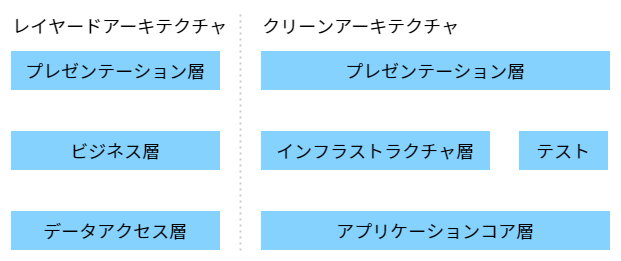

The diagram above was exported from draw.io. Its source (the exported page's mxGraphModel, read from the mxfile embedded in the PNG):
<mxGraphModel dx="1556" dy="785" grid="1" gridSize="10" guides="1" tooltips="1" connect="1" arrows="1" fold="1" page="1" pageScale="1" pageWidth="1169" pageHeight="827" math="0" shadow="0">
  <root>
    <mxCell id="0" />
    <mxCell id="1" parent="0" />
    <mxCell id="28" value="" style="rounded=0;whiteSpace=wrap;html=1;fillColor=none;strokeColor=none;" parent="1" vertex="1">
      <mxGeometry x="40" y="40" width="620" height="260" as="geometry" />
    </mxCell>
    <mxCell id="29" value="データアクセス層" style="rounded=0;whiteSpace=wrap;html=1;fillColor=#85D2FF;strokeColor=#FFFFFF;fontColor=#000000;fontFamily=Noto Sans JP;fontSource=https%3A%2F%2Ffonts.googleapis.com%2Fcss%3Ffamily%3DNoto%2BSans%2BJP;fontSize=18;" parent="1" vertex="1">
      <mxGeometry x="50" y="250" width="210" height="40" as="geometry" />
    </mxCell>
    <mxCell id="30" style="edgeStyle=none;html=1;exitX=0.5;exitY=1;exitDx=0;exitDy=0;entryX=0.5;entryY=0;entryDx=0;entryDy=0;fontFamily=Noto Sans JP;fontSource=https%3A%2F%2Ffonts.googleapis.com%2Fcss%3Ffamily%3DNoto%2BSans%2BJP;fontSize=18;fontColor=#000000;endArrow=open;endFill=0;strokeColor=#FFFFFF;" parent="1" source="31" target="29" edge="1">
      <mxGeometry relative="1" as="geometry" />
    </mxCell>
    <mxCell id="31" value="ビジネス層" style="rounded=0;whiteSpace=wrap;html=1;fillColor=#85D2FF;strokeColor=#FFFFFF;fontColor=#000000;fontFamily=Noto Sans JP;fontSource=https%3A%2F%2Ffonts.googleapis.com%2Fcss%3Ffamily%3DNoto%2BSans%2BJP;fontSize=18;" parent="1" vertex="1">
      <mxGeometry x="50" y="170" width="210" height="40" as="geometry" />
    </mxCell>
    <mxCell id="32" style="edgeStyle=none;html=1;exitX=0.5;exitY=1;exitDx=0;exitDy=0;fontFamily=Noto Sans JP;fontSource=https%3A%2F%2Ffonts.googleapis.com%2Fcss%3Ffamily%3DNoto%2BSans%2BJP;fontSize=18;fontColor=#000000;strokeColor=#FFFFFF;endArrow=open;endFill=0;" parent="1" source="33" target="31" edge="1">
      <mxGeometry relative="1" as="geometry" />
    </mxCell>
    <mxCell id="33" value="プレゼンテーション層" style="rounded=0;whiteSpace=wrap;html=1;fillColor=#85D2FF;strokeColor=#FFFFFF;fontColor=#000000;fontFamily=Noto Sans JP;fontSource=https%3A%2F%2Ffonts.googleapis.com%2Fcss%3Ffamily%3DNoto%2BSans%2BJP;fontSize=18;" parent="1" vertex="1">
      <mxGeometry x="50" y="90" width="210" height="40" as="geometry" />
    </mxCell>
    <mxCell id="34" value="プレゼンテーション層" style="rounded=0;whiteSpace=wrap;html=1;fillColor=#85D2FF;strokeColor=#FFFFFF;fontColor=#000000;fontFamily=Noto Sans JP;fontSource=https%3A%2F%2Ffonts.googleapis.com%2Fcss%3Ffamily%3DNoto%2BSans%2BJP;fontSize=18;" parent="1" vertex="1">
      <mxGeometry x="300" y="90" width="350" height="40" as="geometry" />
    </mxCell>
    <mxCell id="35" style="edgeStyle=none;html=1;entryX=0.329;entryY=-0.013;entryDx=0;entryDy=0;fontFamily=Noto Sans JP;fontSource=https%3A%2F%2Ffonts.googleapis.com%2Fcss%3Ffamily%3DNoto%2BSans%2BJP;fontSize=18;fontColor=#000000;endArrow=open;endFill=0;strokeColor=#FFFFFF;entryPerimeter=0;exitX=0.5;exitY=1;exitDx=0;exitDy=0;" parent="1" source="36" target="37" edge="1">
      <mxGeometry relative="1" as="geometry">
        <mxPoint x="370" y="250" as="targetPoint" />
      </mxGeometry>
    </mxCell>
    <mxCell id="36" value="インフラストラクチャ層" style="rounded=0;whiteSpace=wrap;html=1;fillColor=#85D2FF;strokeColor=#FFFFFF;fontColor=#000000;fontFamily=Noto Sans JP;fontSource=https%3A%2F%2Ffonts.googleapis.com%2Fcss%3Ffamily%3DNoto%2BSans%2BJP;fontSize=18;" parent="1" vertex="1">
      <mxGeometry x="300" y="170" width="230" height="40" as="geometry" />
    </mxCell>
    <mxCell id="37" value="アプリケーションコア層" style="rounded=0;whiteSpace=wrap;html=1;fillColor=#85D2FF;strokeColor=#FFFFFF;fontColor=#000000;fontFamily=Noto Sans JP;fontSource=https%3A%2F%2Ffonts.googleapis.com%2Fcss%3Ffamily%3DNoto%2BSans%2BJP;fontSize=18;" parent="1" vertex="1">
      <mxGeometry x="300" y="250" width="350" height="40" as="geometry" />
    </mxCell>
    <mxCell id="38" style="edgeStyle=none;html=1;entryX=0.865;entryY=-0.017;entryDx=0;entryDy=0;fontFamily=Noto Sans JP;fontSource=https%3A%2F%2Ffonts.googleapis.com%2Fcss%3Ffamily%3DNoto%2BSans%2BJP;fontSize=18;fontColor=#000000;endArrow=open;endFill=0;strokeColor=#FFFFFF;exitX=0.5;exitY=1;exitDx=0;exitDy=0;entryPerimeter=0;" parent="1" source="39" target="37" edge="1">
      <mxGeometry relative="1" as="geometry">
        <mxPoint x="505" y="250" as="targetPoint" />
      </mxGeometry>
    </mxCell>
    <mxCell id="39" value="テスト" style="rounded=0;whiteSpace=wrap;html=1;fillColor=#85D2FF;strokeColor=#FFFFFF;fontColor=#000000;fontFamily=Noto Sans JP;fontSource=https%3A%2F%2Ffonts.googleapis.com%2Fcss%3Ffamily%3DNoto%2BSans%2BJP;fontSize=18;" parent="1" vertex="1">
      <mxGeometry x="558" y="170" width="90" height="40" as="geometry" />
    </mxCell>
    <mxCell id="40" style="edgeStyle=none;html=1;entryX=0.5;entryY=0;entryDx=0;entryDy=0;fontFamily=Noto Sans JP;fontSource=https%3A%2F%2Ffonts.googleapis.com%2Fcss%3Ffamily%3DNoto%2BSans%2BJP;fontSize=18;fontColor=#000000;endArrow=open;endFill=0;strokeColor=#FFFFFF;" parent="1" edge="1">
      <mxGeometry relative="1" as="geometry">
        <mxPoint x="542" y="130" as="sourcePoint" />
        <mxPoint x="542" y="250" as="targetPoint" />
      </mxGeometry>
    </mxCell>
    <mxCell id="41" style="edgeStyle=none;html=1;entryX=0.5;entryY=0;entryDx=0;entryDy=0;fontFamily=Noto Sans JP;fontSource=https%3A%2F%2Ffonts.googleapis.com%2Fcss%3Ffamily%3DNoto%2BSans%2BJP;fontSize=18;fontColor=#000000;endArrow=open;endFill=0;strokeColor=#FFFFFF;dashed=1;" parent="1" target="36" edge="1">
      <mxGeometry relative="1" as="geometry">
        <mxPoint x="415" y="130" as="sourcePoint" />
      </mxGeometry>
    </mxCell>
    <mxCell id="42" value="レイヤードアーキテクチャ" style="text;html=1;align=left;verticalAlign=middle;whiteSpace=wrap;rounded=0;fontFamily=Noto Sans JP;fontSource=https%3A%2F%2Ffonts.googleapis.com%2Fcss%3Ffamily%3DNoto%2BSans%2BJP;fontSize=18;fontColor=#000000;" parent="1" vertex="1">
      <mxGeometry x="50" y="50" width="230" height="30" as="geometry" />
    </mxCell>
    <mxCell id="43" value="" style="endArrow=none;dashed=1;html=1;strokeWidth=2;fontFamily=Noto Sans JP;fontSource=https%3A%2F%2Ffonts.googleapis.com%2Fcss%3Ffamily%3DNoto%2BSans%2BJP;fontSize=18;fontColor=#000000;strokeColor=#cccccc;dashPattern=1 2;" parent="1" edge="1">
      <mxGeometry width="50" height="50" relative="1" as="geometry">
        <mxPoint x="280" y="290" as="sourcePoint" />
        <mxPoint x="280" y="50" as="targetPoint" />
      </mxGeometry>
    </mxCell>
    <mxCell id="44" value="クリーンアーキテクチャ" style="text;html=1;strokeColor=none;fillColor=none;align=left;verticalAlign=middle;whiteSpace=wrap;rounded=0;fontFamily=Noto Sans JP;fontSource=https%3A%2F%2Ffonts.googleapis.com%2Fcss%3Ffamily%3DNoto%2BSans%2BJP;fontSize=18;fontColor=#000000;" parent="1" vertex="1">
      <mxGeometry x="300" y="50" width="230" height="30" as="geometry" />
    </mxCell>
  </root>
</mxGraphModel>